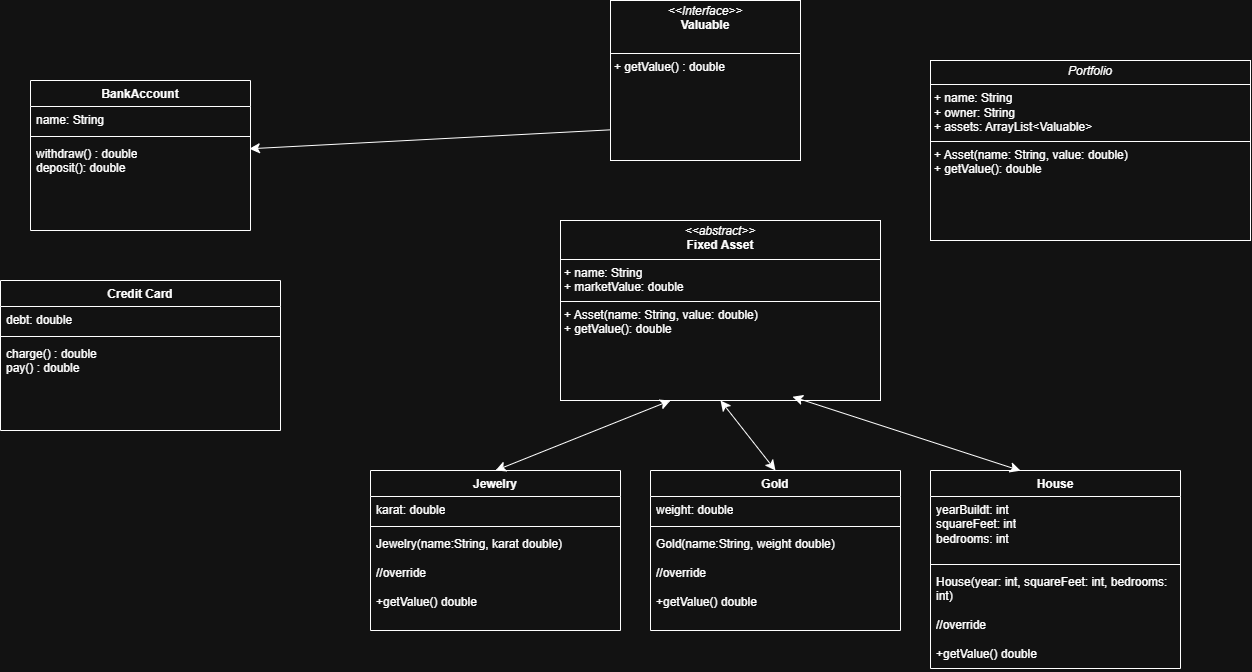

The diagram above was exported from draw.io. Its source (the exported page's mxGraphModel, read from the mxfile embedded in the PNG):
<mxGraphModel dx="1943" dy="1084" grid="1" gridSize="10" guides="1" tooltips="1" connect="1" arrows="1" fold="1" page="1" pageScale="1" pageWidth="850" pageHeight="1100" math="0" shadow="0">
  <root>
    <mxCell id="0" />
    <mxCell id="1" parent="0" />
    <mxCell id="ZbI7VsLoFQ4V_FY7kJ2x-49" style="edgeStyle=none;curved=1;rounded=0;orthogonalLoop=1;jettySize=auto;html=1;entryX=0.995;entryY=0.092;entryDx=0;entryDy=0;fontSize=12;startSize=8;endSize=8;exitX=0.005;exitY=0.808;exitDx=0;exitDy=0;exitPerimeter=0;entryPerimeter=0;" edge="1" parent="1" source="ZbI7VsLoFQ4V_FY7kJ2x-40" target="ZbI7VsLoFQ4V_FY7kJ2x-23">
      <mxGeometry relative="1" as="geometry" />
    </mxCell>
    <mxCell id="ZbI7VsLoFQ4V_FY7kJ2x-15" value="&lt;p style=&quot;margin:0px;margin-top:4px;text-align:center;&quot;&gt;&lt;i&gt;&amp;lt;&amp;lt;abstract&amp;gt;&amp;gt;&lt;/i&gt;&lt;br&gt;&lt;b&gt;Fixed Asset&lt;/b&gt;&lt;/p&gt;&lt;hr size=&quot;1&quot; style=&quot;border-style:solid;&quot;&gt;&lt;p style=&quot;margin:0px;margin-left:4px;&quot;&gt;+ name: String&lt;br&gt;+ marketValue: double&lt;/p&gt;&lt;hr size=&quot;1&quot; style=&quot;border-style:solid;&quot;&gt;&lt;p style=&quot;margin:0px;margin-left:4px;&quot;&gt;+ Asset(name: String, value: double)&lt;br&gt;+ getValue(): double&lt;/p&gt;" style="verticalAlign=top;align=left;overflow=fill;html=1;whiteSpace=wrap;" vertex="1" parent="1">
      <mxGeometry x="980" y="260" width="320" height="180" as="geometry" />
    </mxCell>
    <mxCell id="ZbI7VsLoFQ4V_FY7kJ2x-20" value="BankAccount" style="swimlane;fontStyle=1;align=center;verticalAlign=top;childLayout=stackLayout;horizontal=1;startSize=26;horizontalStack=0;resizeParent=1;resizeParentMax=0;resizeLast=0;collapsible=1;marginBottom=0;whiteSpace=wrap;html=1;" vertex="1" parent="1">
      <mxGeometry x="450" y="120" width="220" height="150" as="geometry" />
    </mxCell>
    <mxCell id="ZbI7VsLoFQ4V_FY7kJ2x-21" value="name: String&lt;div&gt;&lt;br&gt;&lt;/div&gt;" style="text;strokeColor=none;fillColor=none;align=left;verticalAlign=top;spacingLeft=4;spacingRight=4;overflow=hidden;rotatable=0;points=[[0,0.5],[1,0.5]];portConstraint=eastwest;whiteSpace=wrap;html=1;" vertex="1" parent="ZbI7VsLoFQ4V_FY7kJ2x-20">
      <mxGeometry y="26" width="220" height="26" as="geometry" />
    </mxCell>
    <mxCell id="ZbI7VsLoFQ4V_FY7kJ2x-22" value="" style="line;strokeWidth=1;fillColor=none;align=left;verticalAlign=middle;spacingTop=-1;spacingLeft=3;spacingRight=3;rotatable=0;labelPosition=right;points=[];portConstraint=eastwest;strokeColor=inherit;" vertex="1" parent="ZbI7VsLoFQ4V_FY7kJ2x-20">
      <mxGeometry y="52" width="220" height="8" as="geometry" />
    </mxCell>
    <mxCell id="ZbI7VsLoFQ4V_FY7kJ2x-23" value="withdraw() : double&lt;div&gt;deposit(): double&lt;/div&gt;" style="text;strokeColor=none;fillColor=none;align=left;verticalAlign=top;spacingLeft=4;spacingRight=4;overflow=hidden;rotatable=0;points=[[0,0.5],[1,0.5]];portConstraint=eastwest;whiteSpace=wrap;html=1;" vertex="1" parent="ZbI7VsLoFQ4V_FY7kJ2x-20">
      <mxGeometry y="60" width="220" height="90" as="geometry" />
    </mxCell>
    <mxCell id="ZbI7VsLoFQ4V_FY7kJ2x-24" value="Jewelry" style="swimlane;fontStyle=1;align=center;verticalAlign=top;childLayout=stackLayout;horizontal=1;startSize=26;horizontalStack=0;resizeParent=1;resizeParentMax=0;resizeLast=0;collapsible=1;marginBottom=0;whiteSpace=wrap;html=1;" vertex="1" parent="1">
      <mxGeometry x="790" y="510" width="250" height="160" as="geometry" />
    </mxCell>
    <mxCell id="ZbI7VsLoFQ4V_FY7kJ2x-25" value="karat: double" style="text;strokeColor=none;fillColor=none;align=left;verticalAlign=top;spacingLeft=4;spacingRight=4;overflow=hidden;rotatable=0;points=[[0,0.5],[1,0.5]];portConstraint=eastwest;whiteSpace=wrap;html=1;" vertex="1" parent="ZbI7VsLoFQ4V_FY7kJ2x-24">
      <mxGeometry y="26" width="250" height="26" as="geometry" />
    </mxCell>
    <mxCell id="ZbI7VsLoFQ4V_FY7kJ2x-26" value="" style="line;strokeWidth=1;fillColor=none;align=left;verticalAlign=middle;spacingTop=-1;spacingLeft=3;spacingRight=3;rotatable=0;labelPosition=right;points=[];portConstraint=eastwest;strokeColor=inherit;" vertex="1" parent="ZbI7VsLoFQ4V_FY7kJ2x-24">
      <mxGeometry y="52" width="250" height="8" as="geometry" />
    </mxCell>
    <mxCell id="ZbI7VsLoFQ4V_FY7kJ2x-27" value="Jewelry(name:String, karat double)&lt;div&gt;&lt;br&gt;&lt;/div&gt;&lt;div&gt;//override&lt;/div&gt;&lt;div&gt;&lt;br&gt;&lt;/div&gt;&lt;div&gt;+getValue() double&lt;/div&gt;" style="text;strokeColor=none;fillColor=none;align=left;verticalAlign=top;spacingLeft=4;spacingRight=4;overflow=hidden;rotatable=0;points=[[0,0.5],[1,0.5]];portConstraint=eastwest;whiteSpace=wrap;html=1;" vertex="1" parent="ZbI7VsLoFQ4V_FY7kJ2x-24">
      <mxGeometry y="60" width="250" height="100" as="geometry" />
    </mxCell>
    <mxCell id="ZbI7VsLoFQ4V_FY7kJ2x-28" value="Gold" style="swimlane;fontStyle=1;align=center;verticalAlign=top;childLayout=stackLayout;horizontal=1;startSize=26;horizontalStack=0;resizeParent=1;resizeParentMax=0;resizeLast=0;collapsible=1;marginBottom=0;whiteSpace=wrap;html=1;" vertex="1" parent="1">
      <mxGeometry x="1070" y="510" width="250" height="160" as="geometry" />
    </mxCell>
    <mxCell id="ZbI7VsLoFQ4V_FY7kJ2x-29" value="weight: double" style="text;strokeColor=none;fillColor=none;align=left;verticalAlign=top;spacingLeft=4;spacingRight=4;overflow=hidden;rotatable=0;points=[[0,0.5],[1,0.5]];portConstraint=eastwest;whiteSpace=wrap;html=1;" vertex="1" parent="ZbI7VsLoFQ4V_FY7kJ2x-28">
      <mxGeometry y="26" width="250" height="26" as="geometry" />
    </mxCell>
    <mxCell id="ZbI7VsLoFQ4V_FY7kJ2x-30" value="" style="line;strokeWidth=1;fillColor=none;align=left;verticalAlign=middle;spacingTop=-1;spacingLeft=3;spacingRight=3;rotatable=0;labelPosition=right;points=[];portConstraint=eastwest;strokeColor=inherit;" vertex="1" parent="ZbI7VsLoFQ4V_FY7kJ2x-28">
      <mxGeometry y="52" width="250" height="8" as="geometry" />
    </mxCell>
    <mxCell id="ZbI7VsLoFQ4V_FY7kJ2x-31" value="Gold(name:String, weight double)&lt;div&gt;&lt;br&gt;&lt;/div&gt;&lt;div&gt;//override&lt;/div&gt;&lt;div&gt;&lt;br&gt;&lt;/div&gt;&lt;div&gt;+getValue() double&lt;/div&gt;" style="text;strokeColor=none;fillColor=none;align=left;verticalAlign=top;spacingLeft=4;spacingRight=4;overflow=hidden;rotatable=0;points=[[0,0.5],[1,0.5]];portConstraint=eastwest;whiteSpace=wrap;html=1;" vertex="1" parent="ZbI7VsLoFQ4V_FY7kJ2x-28">
      <mxGeometry y="60" width="250" height="100" as="geometry" />
    </mxCell>
    <mxCell id="ZbI7VsLoFQ4V_FY7kJ2x-32" value="House" style="swimlane;fontStyle=1;align=center;verticalAlign=top;childLayout=stackLayout;horizontal=1;startSize=26;horizontalStack=0;resizeParent=1;resizeParentMax=0;resizeLast=0;collapsible=1;marginBottom=0;whiteSpace=wrap;html=1;" vertex="1" parent="1">
      <mxGeometry x="1350" y="510" width="250" height="198" as="geometry" />
    </mxCell>
    <mxCell id="ZbI7VsLoFQ4V_FY7kJ2x-33" value="yearBuildt: int&lt;div&gt;squareFeet: int&lt;/div&gt;&lt;div&gt;bedrooms: int&lt;/div&gt;" style="text;strokeColor=none;fillColor=none;align=left;verticalAlign=top;spacingLeft=4;spacingRight=4;overflow=hidden;rotatable=0;points=[[0,0.5],[1,0.5]];portConstraint=eastwest;whiteSpace=wrap;html=1;" vertex="1" parent="ZbI7VsLoFQ4V_FY7kJ2x-32">
      <mxGeometry y="26" width="250" height="64" as="geometry" />
    </mxCell>
    <mxCell id="ZbI7VsLoFQ4V_FY7kJ2x-34" value="" style="line;strokeWidth=1;fillColor=none;align=left;verticalAlign=middle;spacingTop=-1;spacingLeft=3;spacingRight=3;rotatable=0;labelPosition=right;points=[];portConstraint=eastwest;strokeColor=inherit;" vertex="1" parent="ZbI7VsLoFQ4V_FY7kJ2x-32">
      <mxGeometry y="90" width="250" height="8" as="geometry" />
    </mxCell>
    <mxCell id="ZbI7VsLoFQ4V_FY7kJ2x-35" value="House(year: int, squareFeet: int, bedrooms: int)&lt;div&gt;&lt;br&gt;&lt;/div&gt;&lt;div&gt;//override&lt;/div&gt;&lt;div&gt;&lt;br&gt;&lt;/div&gt;&lt;div&gt;+getValue() double&lt;/div&gt;" style="text;strokeColor=none;fillColor=none;align=left;verticalAlign=top;spacingLeft=4;spacingRight=4;overflow=hidden;rotatable=0;points=[[0,0.5],[1,0.5]];portConstraint=eastwest;whiteSpace=wrap;html=1;" vertex="1" parent="ZbI7VsLoFQ4V_FY7kJ2x-32">
      <mxGeometry y="98" width="250" height="100" as="geometry" />
    </mxCell>
    <mxCell id="ZbI7VsLoFQ4V_FY7kJ2x-36" value="Credit Card" style="swimlane;fontStyle=1;align=center;verticalAlign=top;childLayout=stackLayout;horizontal=1;startSize=26;horizontalStack=0;resizeParent=1;resizeParentMax=0;resizeLast=0;collapsible=1;marginBottom=0;whiteSpace=wrap;html=1;" vertex="1" parent="1">
      <mxGeometry x="420" y="320" width="280" height="150" as="geometry" />
    </mxCell>
    <mxCell id="ZbI7VsLoFQ4V_FY7kJ2x-37" value="debt: double" style="text;strokeColor=none;fillColor=none;align=left;verticalAlign=top;spacingLeft=4;spacingRight=4;overflow=hidden;rotatable=0;points=[[0,0.5],[1,0.5]];portConstraint=eastwest;whiteSpace=wrap;html=1;" vertex="1" parent="ZbI7VsLoFQ4V_FY7kJ2x-36">
      <mxGeometry y="26" width="280" height="26" as="geometry" />
    </mxCell>
    <mxCell id="ZbI7VsLoFQ4V_FY7kJ2x-38" value="" style="line;strokeWidth=1;fillColor=none;align=left;verticalAlign=middle;spacingTop=-1;spacingLeft=3;spacingRight=3;rotatable=0;labelPosition=right;points=[];portConstraint=eastwest;strokeColor=inherit;" vertex="1" parent="ZbI7VsLoFQ4V_FY7kJ2x-36">
      <mxGeometry y="52" width="280" height="8" as="geometry" />
    </mxCell>
    <mxCell id="ZbI7VsLoFQ4V_FY7kJ2x-39" value="charge() : double&lt;div&gt;pay() : double&lt;/div&gt;" style="text;strokeColor=none;fillColor=none;align=left;verticalAlign=top;spacingLeft=4;spacingRight=4;overflow=hidden;rotatable=0;points=[[0,0.5],[1,0.5]];portConstraint=eastwest;whiteSpace=wrap;html=1;" vertex="1" parent="ZbI7VsLoFQ4V_FY7kJ2x-36">
      <mxGeometry y="60" width="280" height="90" as="geometry" />
    </mxCell>
    <mxCell id="ZbI7VsLoFQ4V_FY7kJ2x-40" value="&lt;p style=&quot;margin:0px;margin-top:4px;text-align:center;&quot;&gt;&lt;i&gt;&amp;lt;&amp;lt;Interface&amp;gt;&amp;gt;&lt;/i&gt;&lt;br&gt;&lt;b&gt;Valuable&lt;/b&gt;&lt;/p&gt;&lt;br&gt;&lt;hr size=&quot;1&quot; style=&quot;border-style:solid;&quot;&gt;&lt;p style=&quot;margin:0px;margin-left:4px;&quot;&gt;+ getValue() : double&lt;br&gt;&lt;/p&gt;" style="verticalAlign=top;align=left;overflow=fill;html=1;whiteSpace=wrap;" vertex="1" parent="1">
      <mxGeometry x="1030" y="40" width="190" height="160" as="geometry" />
    </mxCell>
    <mxCell id="ZbI7VsLoFQ4V_FY7kJ2x-43" value="" style="endArrow=classic;startArrow=classic;html=1;rounded=0;fontSize=12;startSize=8;endSize=8;curved=1;exitX=0.5;exitY=0;exitDx=0;exitDy=0;" edge="1" parent="1" source="ZbI7VsLoFQ4V_FY7kJ2x-24">
      <mxGeometry width="50" height="50" relative="1" as="geometry">
        <mxPoint x="1040" y="490" as="sourcePoint" />
        <mxPoint x="1090" y="440" as="targetPoint" />
      </mxGeometry>
    </mxCell>
    <mxCell id="ZbI7VsLoFQ4V_FY7kJ2x-44" value="" style="endArrow=classic;startArrow=classic;html=1;rounded=0;fontSize=12;startSize=8;endSize=8;curved=1;exitX=0.5;exitY=0;exitDx=0;exitDy=0;entryX=0.5;entryY=1;entryDx=0;entryDy=0;" edge="1" parent="1" source="ZbI7VsLoFQ4V_FY7kJ2x-28" target="ZbI7VsLoFQ4V_FY7kJ2x-15">
      <mxGeometry width="50" height="50" relative="1" as="geometry">
        <mxPoint x="925" y="520" as="sourcePoint" />
        <mxPoint x="1100" y="450" as="targetPoint" />
      </mxGeometry>
    </mxCell>
    <mxCell id="ZbI7VsLoFQ4V_FY7kJ2x-45" value="" style="endArrow=classic;startArrow=classic;html=1;rounded=0;fontSize=12;startSize=8;endSize=8;curved=1;exitX=0.36;exitY=0.001;exitDx=0;exitDy=0;entryX=0.725;entryY=0.979;entryDx=0;entryDy=0;exitPerimeter=0;entryPerimeter=0;" edge="1" parent="1" source="ZbI7VsLoFQ4V_FY7kJ2x-32" target="ZbI7VsLoFQ4V_FY7kJ2x-15">
      <mxGeometry width="50" height="50" relative="1" as="geometry">
        <mxPoint x="1205" y="520" as="sourcePoint" />
        <mxPoint x="1150" y="450" as="targetPoint" />
        <Array as="points" />
      </mxGeometry>
    </mxCell>
    <mxCell id="ZbI7VsLoFQ4V_FY7kJ2x-51" value="&lt;p style=&quot;margin:0px;margin-top:4px;text-align:center;&quot;&gt;&lt;i&gt;Portfolio&lt;/i&gt;&lt;/p&gt;&lt;hr size=&quot;1&quot; style=&quot;border-style:solid;&quot;&gt;&lt;p style=&quot;margin:0px;margin-left:4px;&quot;&gt;+ name: String&lt;br&gt;+ owner: String&lt;/p&gt;&lt;p style=&quot;margin:0px;margin-left:4px;&quot;&gt;+ assets: ArrayList&amp;lt;Valuable&amp;gt;&lt;/p&gt;&lt;hr size=&quot;1&quot; style=&quot;border-style:solid;&quot;&gt;&lt;p style=&quot;margin:0px;margin-left:4px;&quot;&gt;+ Asset(name: String, value: double)&lt;br&gt;+ getValue(): double&lt;/p&gt;" style="verticalAlign=top;align=left;overflow=fill;html=1;whiteSpace=wrap;" vertex="1" parent="1">
      <mxGeometry x="1350" y="100" width="320" height="180" as="geometry" />
    </mxCell>
  </root>
</mxGraphModel>